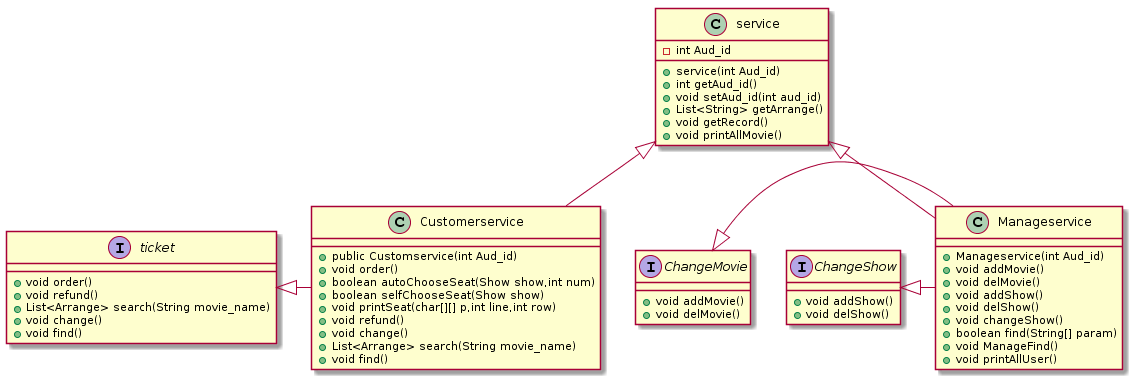

The diagram above was rendered by PlantUML. Its source (embedded in the PNG):
@startuml
interface ticket{
+ void order()
+ void refund()
+ List<Arrange> search(String movie_name)
+ void change()
+ void find()
}
interface ChangeMovie{
+ void addMovie()
+ void delMovie()
}
interface ChangeShow{
+ void addShow()
+ void delShow()
}

class service{
- int Aud_id 
+ service(int Aud_id)
+ int getAud_id()
+ void setAud_id(int aud_id)
+ List<String> getArrange()
+ void getRecord()
+ void printAllMovie()
}
class Customerservice{
+ public Customservice(int Aud_id)
+ void order()
+ boolean autoChooseSeat(Show show,int num)
+ boolean selfChooseSeat(Show show)
+ void printSeat(char[][] p,int line,int row)
+ void refund()
+ void change()
+ List<Arrange> search(String movie_name)
+ void find()
}
class Manageservice{
+ Manageservice(int Aud_id)
+ void addMovie()
+ void delMovie()
+ void addShow()
+ void delShow()
+ void changeShow()
+ boolean find(String[] param)
+ void ManageFind()
+ void printAllUser()
}
service <|-- Customerservice
service <|-- Manageservice


ticket <|- Customerservice
ChangeMovie <|- Manageservice
ChangeShow <|- Manageservice
@enduml